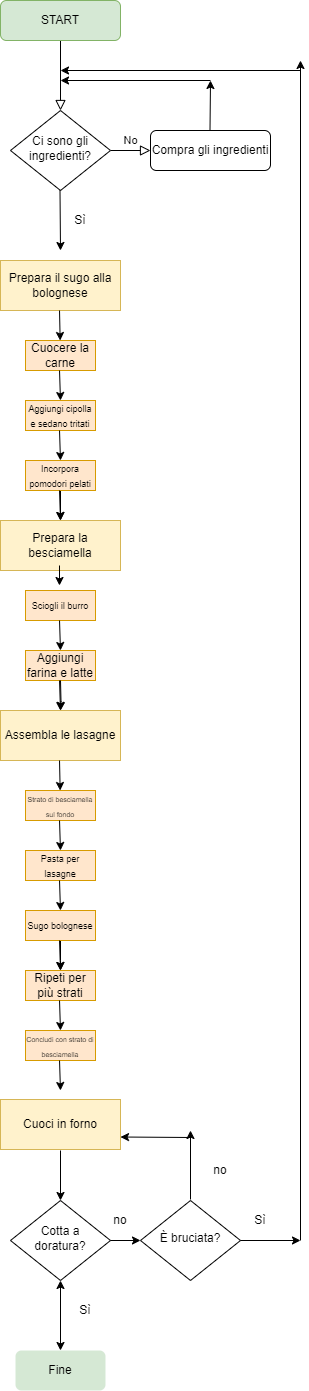

The diagram above was exported from draw.io. Its source (the exported page's mxGraphModel, read from the mxfile embedded in the PNG):
<mxGraphModel dx="1821" dy="662" grid="1" gridSize="10" guides="1" tooltips="1" connect="1" arrows="1" fold="1" page="1" pageScale="1" pageWidth="827" pageHeight="1169" math="0" shadow="0">
  <root>
    <mxCell id="WIyWlLk6GJQsqaUBKTNV-0" />
    <mxCell id="WIyWlLk6GJQsqaUBKTNV-1" parent="WIyWlLk6GJQsqaUBKTNV-0" />
    <mxCell id="WIyWlLk6GJQsqaUBKTNV-2" value="" style="rounded=0;html=1;jettySize=auto;orthogonalLoop=1;fontSize=11;endArrow=block;endFill=0;endSize=8;strokeWidth=1;shadow=0;labelBackgroundColor=none;edgeStyle=orthogonalEdgeStyle;" parent="WIyWlLk6GJQsqaUBKTNV-1" source="WIyWlLk6GJQsqaUBKTNV-3" target="WIyWlLk6GJQsqaUBKTNV-6" edge="1">
      <mxGeometry relative="1" as="geometry" />
    </mxCell>
    <mxCell id="WIyWlLk6GJQsqaUBKTNV-3" value="START" style="rounded=1;whiteSpace=wrap;html=1;fontSize=12;glass=0;strokeWidth=1;shadow=0;fillColor=#d5e8d4;strokeColor=#82b366;" parent="WIyWlLk6GJQsqaUBKTNV-1" vertex="1">
      <mxGeometry x="160" y="20" width="120" height="40" as="geometry" />
    </mxCell>
    <mxCell id="WIyWlLk6GJQsqaUBKTNV-5" value="No" style="edgeStyle=orthogonalEdgeStyle;rounded=0;html=1;jettySize=auto;orthogonalLoop=1;fontSize=11;endArrow=block;endFill=0;endSize=8;strokeWidth=1;shadow=0;labelBackgroundColor=none;" parent="WIyWlLk6GJQsqaUBKTNV-1" source="WIyWlLk6GJQsqaUBKTNV-6" target="WIyWlLk6GJQsqaUBKTNV-7" edge="1">
      <mxGeometry y="10" relative="1" as="geometry">
        <mxPoint as="offset" />
      </mxGeometry>
    </mxCell>
    <mxCell id="WIyWlLk6GJQsqaUBKTNV-6" value="Ci sono gli ingredienti?" style="rhombus;whiteSpace=wrap;html=1;shadow=0;fontFamily=Helvetica;fontSize=12;align=center;strokeWidth=1;spacing=6;spacingTop=-4;" parent="WIyWlLk6GJQsqaUBKTNV-1" vertex="1">
      <mxGeometry x="170" y="130" width="100" height="80" as="geometry" />
    </mxCell>
    <mxCell id="WIyWlLk6GJQsqaUBKTNV-7" value="Compra gli ingredienti" style="rounded=1;whiteSpace=wrap;html=1;fontSize=12;glass=0;strokeWidth=1;shadow=0;" parent="WIyWlLk6GJQsqaUBKTNV-1" vertex="1">
      <mxGeometry x="310" y="150" width="120" height="40" as="geometry" />
    </mxCell>
    <mxCell id="tNbyW3gkRS84N4oDuv7R-3" value="" style="endArrow=classic;html=1;rounded=0;" parent="WIyWlLk6GJQsqaUBKTNV-1" edge="1">
      <mxGeometry width="50" height="50" relative="1" as="geometry">
        <mxPoint x="369.5" y="150" as="sourcePoint" />
        <mxPoint x="370" y="100" as="targetPoint" />
      </mxGeometry>
    </mxCell>
    <mxCell id="tNbyW3gkRS84N4oDuv7R-4" value="" style="endArrow=classic;html=1;rounded=0;" parent="WIyWlLk6GJQsqaUBKTNV-1" edge="1">
      <mxGeometry width="50" height="50" relative="1" as="geometry">
        <mxPoint x="370" y="100" as="sourcePoint" />
        <mxPoint x="220" y="100" as="targetPoint" />
      </mxGeometry>
    </mxCell>
    <mxCell id="tNbyW3gkRS84N4oDuv7R-5" value="" style="endArrow=classic;html=1;rounded=0;" parent="WIyWlLk6GJQsqaUBKTNV-1" edge="1">
      <mxGeometry width="50" height="50" relative="1" as="geometry">
        <mxPoint x="219.5" y="210" as="sourcePoint" />
        <mxPoint x="220" y="270" as="targetPoint" />
      </mxGeometry>
    </mxCell>
    <mxCell id="tNbyW3gkRS84N4oDuv7R-6" value="Sì" style="text;html=1;strokeColor=none;fillColor=none;align=center;verticalAlign=middle;whiteSpace=wrap;rounded=0;" parent="WIyWlLk6GJQsqaUBKTNV-1" vertex="1">
      <mxGeometry x="220" y="230" width="40" height="20" as="geometry" />
    </mxCell>
    <mxCell id="tNbyW3gkRS84N4oDuv7R-7" value="Prepara il sugo alla bolognese" style="rounded=0;whiteSpace=wrap;html=1;fillColor=#fff2cc;strokeColor=#d6b656;" parent="WIyWlLk6GJQsqaUBKTNV-1" vertex="1">
      <mxGeometry x="160" y="280" width="120" height="50" as="geometry" />
    </mxCell>
    <mxCell id="tNbyW3gkRS84N4oDuv7R-8" value="" style="endArrow=classic;html=1;rounded=0;" parent="WIyWlLk6GJQsqaUBKTNV-1" target="tNbyW3gkRS84N4oDuv7R-9" edge="1">
      <mxGeometry width="50" height="50" relative="1" as="geometry">
        <mxPoint x="219" y="330" as="sourcePoint" />
        <mxPoint x="219.5" y="390" as="targetPoint" />
      </mxGeometry>
    </mxCell>
    <mxCell id="tNbyW3gkRS84N4oDuv7R-9" value="Cuocere la carne" style="rounded=0;whiteSpace=wrap;html=1;fillColor=#ffe6cc;strokeColor=#d79b00;" parent="WIyWlLk6GJQsqaUBKTNV-1" vertex="1">
      <mxGeometry x="185" y="360" width="70" height="30" as="geometry" />
    </mxCell>
    <mxCell id="tNbyW3gkRS84N4oDuv7R-11" value="" style="endArrow=classic;html=1;rounded=0;" parent="WIyWlLk6GJQsqaUBKTNV-1" edge="1">
      <mxGeometry width="50" height="50" relative="1" as="geometry">
        <mxPoint x="219" y="390" as="sourcePoint" />
        <mxPoint x="220" y="420" as="targetPoint" />
      </mxGeometry>
    </mxCell>
    <mxCell id="tNbyW3gkRS84N4oDuv7R-12" value="&lt;font style=&quot;font-size: 9px;&quot;&gt;Aggiungi cipolla e sedano tritati&lt;/font&gt;" style="rounded=0;whiteSpace=wrap;html=1;fillColor=#ffe6cc;strokeColor=#d79b00;" parent="WIyWlLk6GJQsqaUBKTNV-1" vertex="1">
      <mxGeometry x="185" y="420" width="70" height="30" as="geometry" />
    </mxCell>
    <mxCell id="tNbyW3gkRS84N4oDuv7R-13" value="" style="endArrow=classic;html=1;rounded=0;" parent="WIyWlLk6GJQsqaUBKTNV-1" edge="1">
      <mxGeometry width="50" height="50" relative="1" as="geometry">
        <mxPoint x="219" y="450" as="sourcePoint" />
        <mxPoint x="220" y="480" as="targetPoint" />
      </mxGeometry>
    </mxCell>
    <mxCell id="tNbyW3gkRS84N4oDuv7R-17" value="" style="edgeStyle=orthogonalEdgeStyle;rounded=0;orthogonalLoop=1;jettySize=auto;html=1;" parent="WIyWlLk6GJQsqaUBKTNV-1" source="tNbyW3gkRS84N4oDuv7R-14" target="tNbyW3gkRS84N4oDuv7R-16" edge="1">
      <mxGeometry relative="1" as="geometry" />
    </mxCell>
    <mxCell id="tNbyW3gkRS84N4oDuv7R-14" value="&lt;font style=&quot;font-size: 9px;&quot;&gt;Incorpora pomodori pelati&lt;/font&gt;" style="rounded=0;whiteSpace=wrap;html=1;fillColor=#ffe6cc;strokeColor=#d79b00;" parent="WIyWlLk6GJQsqaUBKTNV-1" vertex="1">
      <mxGeometry x="185" y="480" width="70" height="30" as="geometry" />
    </mxCell>
    <mxCell id="tNbyW3gkRS84N4oDuv7R-15" value="" style="endArrow=classic;html=1;rounded=0;" parent="WIyWlLk6GJQsqaUBKTNV-1" edge="1">
      <mxGeometry width="50" height="50" relative="1" as="geometry">
        <mxPoint x="219" y="510" as="sourcePoint" />
        <mxPoint x="220" y="540" as="targetPoint" />
      </mxGeometry>
    </mxCell>
    <mxCell id="tNbyW3gkRS84N4oDuv7R-16" value="Prepara la besciamella" style="rounded=0;whiteSpace=wrap;html=1;fillColor=#fff2cc;strokeColor=#d6b656;" parent="WIyWlLk6GJQsqaUBKTNV-1" vertex="1">
      <mxGeometry x="160" y="540" width="120" height="50" as="geometry" />
    </mxCell>
    <mxCell id="tNbyW3gkRS84N4oDuv7R-18" value="" style="endArrow=classic;html=1;rounded=0;" parent="WIyWlLk6GJQsqaUBKTNV-1" edge="1">
      <mxGeometry width="50" height="50" relative="1" as="geometry">
        <mxPoint x="219" y="585" as="sourcePoint" />
        <mxPoint x="219" y="605" as="targetPoint" />
      </mxGeometry>
    </mxCell>
    <mxCell id="tNbyW3gkRS84N4oDuv7R-20" value="&lt;span style=&quot;font-size: 9px;&quot;&gt;Sciogli il burro&lt;/span&gt;" style="rounded=0;whiteSpace=wrap;html=1;fillColor=#ffe6cc;strokeColor=#d79b00;" parent="WIyWlLk6GJQsqaUBKTNV-1" vertex="1">
      <mxGeometry x="185" y="610" width="70" height="30" as="geometry" />
    </mxCell>
    <mxCell id="tNbyW3gkRS84N4oDuv7R-21" value="" style="endArrow=classic;html=1;rounded=0;" parent="WIyWlLk6GJQsqaUBKTNV-1" edge="1">
      <mxGeometry width="50" height="50" relative="1" as="geometry">
        <mxPoint x="219" y="640" as="sourcePoint" />
        <mxPoint x="220" y="670" as="targetPoint" />
      </mxGeometry>
    </mxCell>
    <mxCell id="tNbyW3gkRS84N4oDuv7R-22" value="Aggiungi farina e latte" style="rounded=0;whiteSpace=wrap;html=1;fillColor=#ffe6cc;strokeColor=#d79b00;" parent="WIyWlLk6GJQsqaUBKTNV-1" vertex="1">
      <mxGeometry x="185" y="670" width="70" height="30" as="geometry" />
    </mxCell>
    <mxCell id="tNbyW3gkRS84N4oDuv7R-24" value="" style="edgeStyle=orthogonalEdgeStyle;rounded=0;orthogonalLoop=1;jettySize=auto;html=1;" parent="WIyWlLk6GJQsqaUBKTNV-1" target="tNbyW3gkRS84N4oDuv7R-26" edge="1">
      <mxGeometry relative="1" as="geometry">
        <mxPoint x="220" y="700" as="sourcePoint" />
      </mxGeometry>
    </mxCell>
    <mxCell id="tNbyW3gkRS84N4oDuv7R-25" value="" style="endArrow=classic;html=1;rounded=0;" parent="WIyWlLk6GJQsqaUBKTNV-1" edge="1">
      <mxGeometry width="50" height="50" relative="1" as="geometry">
        <mxPoint x="219" y="700" as="sourcePoint" />
        <mxPoint x="220" y="730" as="targetPoint" />
      </mxGeometry>
    </mxCell>
    <mxCell id="tNbyW3gkRS84N4oDuv7R-26" value="Assembla le lasagne" style="rounded=0;whiteSpace=wrap;html=1;fillColor=#fff2cc;strokeColor=#d6b656;" parent="WIyWlLk6GJQsqaUBKTNV-1" vertex="1">
      <mxGeometry x="160" y="730" width="120" height="50" as="geometry" />
    </mxCell>
    <mxCell id="tNbyW3gkRS84N4oDuv7R-27" value="" style="endArrow=classic;html=1;rounded=0;" parent="WIyWlLk6GJQsqaUBKTNV-1" target="tNbyW3gkRS84N4oDuv7R-28" edge="1">
      <mxGeometry width="50" height="50" relative="1" as="geometry">
        <mxPoint x="219" y="780" as="sourcePoint" />
        <mxPoint x="219.5" y="840" as="targetPoint" />
      </mxGeometry>
    </mxCell>
    <mxCell id="tNbyW3gkRS84N4oDuv7R-28" value="&lt;font style=&quot;font-size: 7px;&quot;&gt;Strato di besciamella sul fondo&lt;/font&gt;" style="rounded=0;whiteSpace=wrap;html=1;fillColor=#ffe6cc;strokeColor=#d79b00;" parent="WIyWlLk6GJQsqaUBKTNV-1" vertex="1">
      <mxGeometry x="185" y="810" width="70" height="30" as="geometry" />
    </mxCell>
    <mxCell id="tNbyW3gkRS84N4oDuv7R-29" value="" style="endArrow=classic;html=1;rounded=0;" parent="WIyWlLk6GJQsqaUBKTNV-1" edge="1">
      <mxGeometry width="50" height="50" relative="1" as="geometry">
        <mxPoint x="219" y="840" as="sourcePoint" />
        <mxPoint x="220" y="870" as="targetPoint" />
      </mxGeometry>
    </mxCell>
    <mxCell id="tNbyW3gkRS84N4oDuv7R-30" value="&lt;font style=&quot;font-size: 9px;&quot;&gt;Pasta per lasagne&lt;/font&gt;" style="rounded=0;whiteSpace=wrap;html=1;fillColor=#ffe6cc;strokeColor=#d79b00;" parent="WIyWlLk6GJQsqaUBKTNV-1" vertex="1">
      <mxGeometry x="185" y="870" width="70" height="30" as="geometry" />
    </mxCell>
    <mxCell id="tNbyW3gkRS84N4oDuv7R-31" value="" style="endArrow=classic;html=1;rounded=0;" parent="WIyWlLk6GJQsqaUBKTNV-1" edge="1">
      <mxGeometry width="50" height="50" relative="1" as="geometry">
        <mxPoint x="219" y="900" as="sourcePoint" />
        <mxPoint x="220" y="930" as="targetPoint" />
      </mxGeometry>
    </mxCell>
    <mxCell id="tNbyW3gkRS84N4oDuv7R-32" value="" style="edgeStyle=orthogonalEdgeStyle;rounded=0;orthogonalLoop=1;jettySize=auto;html=1;" parent="WIyWlLk6GJQsqaUBKTNV-1" source="tNbyW3gkRS84N4oDuv7R-33" edge="1">
      <mxGeometry relative="1" as="geometry">
        <mxPoint x="220" y="990" as="targetPoint" />
      </mxGeometry>
    </mxCell>
    <mxCell id="tNbyW3gkRS84N4oDuv7R-33" value="&lt;font style=&quot;font-size: 9px;&quot;&gt;Sugo bolognese&lt;/font&gt;" style="rounded=0;whiteSpace=wrap;html=1;fillColor=#ffe6cc;strokeColor=#d79b00;" parent="WIyWlLk6GJQsqaUBKTNV-1" vertex="1">
      <mxGeometry x="185" y="930" width="70" height="30" as="geometry" />
    </mxCell>
    <mxCell id="tNbyW3gkRS84N4oDuv7R-34" value="" style="endArrow=classic;html=1;rounded=0;" parent="WIyWlLk6GJQsqaUBKTNV-1" edge="1">
      <mxGeometry width="50" height="50" relative="1" as="geometry">
        <mxPoint x="219" y="960" as="sourcePoint" />
        <mxPoint x="220" y="990" as="targetPoint" />
      </mxGeometry>
    </mxCell>
    <mxCell id="tNbyW3gkRS84N4oDuv7R-36" value="Ripeti per più strati" style="rounded=0;whiteSpace=wrap;html=1;fillColor=#ffe6cc;strokeColor=#d79b00;" parent="WIyWlLk6GJQsqaUBKTNV-1" vertex="1">
      <mxGeometry x="185" y="990" width="70" height="30" as="geometry" />
    </mxCell>
    <mxCell id="tNbyW3gkRS84N4oDuv7R-37" value="" style="endArrow=classic;html=1;rounded=0;" parent="WIyWlLk6GJQsqaUBKTNV-1" edge="1">
      <mxGeometry width="50" height="50" relative="1" as="geometry">
        <mxPoint x="219" y="1020" as="sourcePoint" />
        <mxPoint x="220" y="1050" as="targetPoint" />
      </mxGeometry>
    </mxCell>
    <mxCell id="tNbyW3gkRS84N4oDuv7R-38" value="&lt;font style=&quot;font-size: 7px;&quot;&gt;Concludi con strato di besciamella&lt;/font&gt;" style="rounded=0;whiteSpace=wrap;html=1;fillColor=#ffe6cc;strokeColor=#d79b00;" parent="WIyWlLk6GJQsqaUBKTNV-1" vertex="1">
      <mxGeometry x="185" y="1050" width="70" height="30" as="geometry" />
    </mxCell>
    <mxCell id="tNbyW3gkRS84N4oDuv7R-39" value="" style="endArrow=classic;html=1;rounded=0;" parent="WIyWlLk6GJQsqaUBKTNV-1" edge="1">
      <mxGeometry width="50" height="50" relative="1" as="geometry">
        <mxPoint x="219" y="1080" as="sourcePoint" />
        <mxPoint x="220" y="1110" as="targetPoint" />
      </mxGeometry>
    </mxCell>
    <mxCell id="tNbyW3gkRS84N4oDuv7R-43" value="Cuoci in forno" style="rounded=0;whiteSpace=wrap;html=1;fillColor=#fff2cc;strokeColor=#d6b656;" parent="WIyWlLk6GJQsqaUBKTNV-1" vertex="1">
      <mxGeometry x="160" y="1119" width="120" height="50" as="geometry" />
    </mxCell>
    <mxCell id="tNbyW3gkRS84N4oDuv7R-52" value="Fine" style="rounded=1;whiteSpace=wrap;html=1;fillColor=#d5e8d4;strokeColor=none;" parent="WIyWlLk6GJQsqaUBKTNV-1" vertex="1">
      <mxGeometry x="175" y="1370" width="90" height="40" as="geometry" />
    </mxCell>
    <mxCell id="tNbyW3gkRS84N4oDuv7R-57" value="" style="endArrow=classic;html=1;rounded=0;" parent="WIyWlLk6GJQsqaUBKTNV-1" edge="1">
      <mxGeometry width="50" height="50" relative="1" as="geometry">
        <mxPoint x="460" y="1260" as="sourcePoint" />
        <mxPoint x="460" y="80" as="targetPoint" />
      </mxGeometry>
    </mxCell>
    <mxCell id="voJA7fWv-BhGNmFc-atA-1" value="" style="endArrow=classic;html=1;rounded=0;" edge="1" parent="WIyWlLk6GJQsqaUBKTNV-1">
      <mxGeometry width="50" height="50" relative="1" as="geometry">
        <mxPoint x="460" y="90" as="sourcePoint" />
        <mxPoint x="220" y="90" as="targetPoint" />
      </mxGeometry>
    </mxCell>
    <mxCell id="voJA7fWv-BhGNmFc-atA-2" value="Cotta a doratura?" style="rhombus;whiteSpace=wrap;html=1;shadow=0;fontFamily=Helvetica;fontSize=12;align=center;strokeWidth=1;spacing=6;spacingTop=-4;" vertex="1" parent="WIyWlLk6GJQsqaUBKTNV-1">
      <mxGeometry x="170" y="1220" width="100" height="80" as="geometry" />
    </mxCell>
    <mxCell id="voJA7fWv-BhGNmFc-atA-3" value="È bruciata?" style="rhombus;whiteSpace=wrap;html=1;shadow=0;fontFamily=Helvetica;fontSize=12;align=center;strokeWidth=1;spacing=6;spacingTop=-4;" vertex="1" parent="WIyWlLk6GJQsqaUBKTNV-1">
      <mxGeometry x="300" y="1220" width="100" height="80" as="geometry" />
    </mxCell>
    <mxCell id="voJA7fWv-BhGNmFc-atA-4" value="" style="endArrow=classic;html=1;rounded=0;" edge="1" parent="WIyWlLk6GJQsqaUBKTNV-1">
      <mxGeometry width="50" height="50" relative="1" as="geometry">
        <mxPoint x="220" y="1170" as="sourcePoint" />
        <mxPoint x="220" y="1220" as="targetPoint" />
      </mxGeometry>
    </mxCell>
    <mxCell id="voJA7fWv-BhGNmFc-atA-5" value="" style="endArrow=classic;startArrow=classic;html=1;rounded=0;exitX=0.5;exitY=0;exitDx=0;exitDy=0;" edge="1" parent="WIyWlLk6GJQsqaUBKTNV-1" source="tNbyW3gkRS84N4oDuv7R-52">
      <mxGeometry width="50" height="50" relative="1" as="geometry">
        <mxPoint x="170" y="1350" as="sourcePoint" />
        <mxPoint x="220" y="1300" as="targetPoint" />
      </mxGeometry>
    </mxCell>
    <mxCell id="voJA7fWv-BhGNmFc-atA-7" value="" style="endArrow=classic;html=1;rounded=0;entryX=1;entryY=0.75;entryDx=0;entryDy=0;" edge="1" parent="WIyWlLk6GJQsqaUBKTNV-1" target="tNbyW3gkRS84N4oDuv7R-43">
      <mxGeometry width="50" height="50" relative="1" as="geometry">
        <mxPoint x="350" y="1157" as="sourcePoint" />
        <mxPoint x="320" y="1090" as="targetPoint" />
      </mxGeometry>
    </mxCell>
    <mxCell id="voJA7fWv-BhGNmFc-atA-8" value="" style="endArrow=classic;html=1;rounded=0;entryX=0;entryY=0.5;entryDx=0;entryDy=0;" edge="1" parent="WIyWlLk6GJQsqaUBKTNV-1" target="voJA7fWv-BhGNmFc-atA-3">
      <mxGeometry width="50" height="50" relative="1" as="geometry">
        <mxPoint x="270" y="1260" as="sourcePoint" />
        <mxPoint x="350" y="1200" as="targetPoint" />
      </mxGeometry>
    </mxCell>
    <mxCell id="voJA7fWv-BhGNmFc-atA-9" value="Sì" style="text;html=1;strokeColor=none;fillColor=none;align=center;verticalAlign=middle;whiteSpace=wrap;rounded=0;" vertex="1" parent="WIyWlLk6GJQsqaUBKTNV-1">
      <mxGeometry x="225" y="1320" width="40" height="20" as="geometry" />
    </mxCell>
    <mxCell id="voJA7fWv-BhGNmFc-atA-10" value="no" style="text;html=1;strokeColor=none;fillColor=none;align=center;verticalAlign=middle;whiteSpace=wrap;rounded=0;" vertex="1" parent="WIyWlLk6GJQsqaUBKTNV-1">
      <mxGeometry x="260" y="1230" width="40" height="20" as="geometry" />
    </mxCell>
    <mxCell id="voJA7fWv-BhGNmFc-atA-11" value="no" style="text;html=1;strokeColor=none;fillColor=none;align=center;verticalAlign=middle;whiteSpace=wrap;rounded=0;" vertex="1" parent="WIyWlLk6GJQsqaUBKTNV-1">
      <mxGeometry x="360" y="1180" width="40" height="20" as="geometry" />
    </mxCell>
    <mxCell id="voJA7fWv-BhGNmFc-atA-12" value="" style="endArrow=classic;html=1;rounded=0;" edge="1" parent="WIyWlLk6GJQsqaUBKTNV-1">
      <mxGeometry width="50" height="50" relative="1" as="geometry">
        <mxPoint x="400" y="1260" as="sourcePoint" />
        <mxPoint x="460" y="1260" as="targetPoint" />
      </mxGeometry>
    </mxCell>
    <mxCell id="voJA7fWv-BhGNmFc-atA-13" value="" style="endArrow=classic;html=1;rounded=0;" edge="1" parent="WIyWlLk6GJQsqaUBKTNV-1">
      <mxGeometry width="50" height="50" relative="1" as="geometry">
        <mxPoint x="350" y="1219" as="sourcePoint" />
        <mxPoint x="350" y="1150" as="targetPoint" />
      </mxGeometry>
    </mxCell>
    <mxCell id="voJA7fWv-BhGNmFc-atA-14" value="Sì" style="text;html=1;strokeColor=none;fillColor=none;align=center;verticalAlign=middle;whiteSpace=wrap;rounded=0;" vertex="1" parent="WIyWlLk6GJQsqaUBKTNV-1">
      <mxGeometry x="400" y="1230" width="40" height="20" as="geometry" />
    </mxCell>
  </root>
</mxGraphModel>